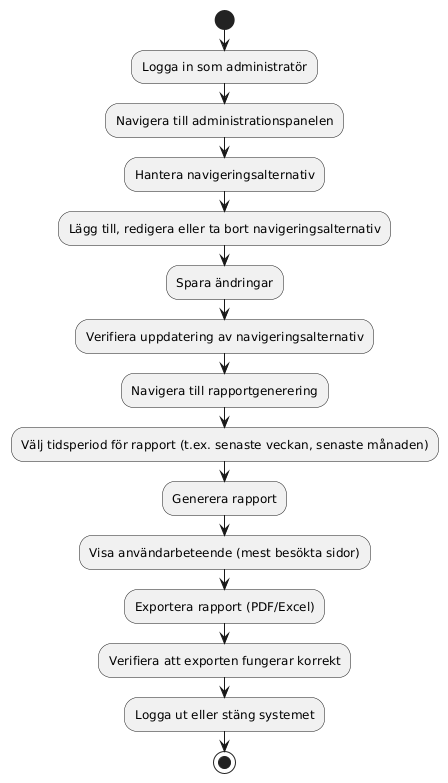

The diagram above was rendered by PlantUML. Its source (embedded in the PNG):
@startuml
|Administratör|
start

:Logga in som administratör;


  :Navigera till administrationspanelen;
  :Hantera navigeringsalternativ;
  :Lägg till, redigera eller ta bort navigeringsalternativ;
  :Spara ändringar;
  :Verifiera uppdatering av navigeringsalternativ;


  :Navigera till rapportgenerering;
  :Välj tidsperiod för rapport (t.ex. senaste veckan, senaste månaden);
  :Generera rapport;
  :Visa användarbeteende (mest besökta sidor);
  :Exportera rapport (PDF/Excel);
  :Verifiera att exporten fungerar korrekt;


:Logga ut eller stäng systemet;

stop
@enduml